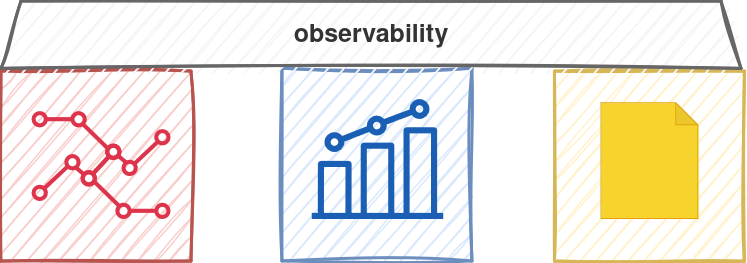

The diagram above was exported from draw.io. Its source (the exported page's mxGraphModel, read from the mxfile embedded in the PNG):
<mxGraphModel dx="1210" dy="1087" grid="1" gridSize="10" guides="1" tooltips="1" connect="1" arrows="1" fold="1" page="1" pageScale="1" pageWidth="850" pageHeight="1100" math="0" shadow="0">
  <root>
    <mxCell id="0" />
    <mxCell id="1" parent="0" />
    <mxCell id="2" value="" style="rounded=0;whiteSpace=wrap;html=1;strokeWidth=3;sketch=1;curveFitting=1;jiggle=2;fillColor=#fff2cc;strokeColor=#d6b656;" vertex="1" parent="1">
      <mxGeometry x="613.41" y="280" width="190" height="190" as="geometry" />
    </mxCell>
    <mxCell id="3" value="" style="rounded=0;whiteSpace=wrap;html=1;strokeWidth=3;sketch=1;curveFitting=1;jiggle=2;fillColor=#dae8fc;strokeColor=#6c8ebf;" vertex="1" parent="1">
      <mxGeometry x="340.91" y="277.32" width="190" height="192.68" as="geometry" />
    </mxCell>
    <mxCell id="4" value="" style="rounded=0;whiteSpace=wrap;html=1;strokeWidth=3;sketch=1;curveFitting=1;jiggle=2;fillColor=#f8cecc;strokeColor=#b85450;" vertex="1" parent="1">
      <mxGeometry x="60" y="280" width="190" height="190" as="geometry" />
    </mxCell>
    <mxCell id="5" value="" style="outlineConnect=0;fillColor=#1A5FB4;strokeColor=#6c8ebf;dashed=0;verticalLabelPosition=bottom;verticalAlign=top;align=center;html=1;fontSize=12;fontStyle=0;aspect=fixed;pointerEvents=1;shape=mxgraph.aws4.metrics;" vertex="1" parent="1">
      <mxGeometry x="370" y="307.5" width="131.83" height="120" as="geometry" />
    </mxCell>
    <mxCell id="6" value="" style="outlineConnect=0;fontColor=#232F3E;gradientColor=none;fillColor=#DD344C;strokeColor=none;dashed=0;verticalLabelPosition=bottom;verticalAlign=top;align=center;html=1;fontSize=12;fontStyle=0;aspect=fixed;shape=mxgraph.aws4.location_service_track;sketch=1;curveFitting=1;jiggle=0;hachureGap=-1;hachureAngle=-20;fillWeight=-10;dashOffset=0;dashGap=0;zigzagOffset=0;sketchStyle=comic;" vertex="1" parent="1">
      <mxGeometry x="90" y="319.5" width="90" height="90" as="geometry" />
    </mxCell>
    <mxCell id="7" value="" style="outlineConnect=0;fontColor=#232F3E;gradientColor=none;fillColor=#DD344C;strokeColor=none;dashed=0;verticalLabelPosition=bottom;verticalAlign=top;align=center;html=1;fontSize=12;fontStyle=0;aspect=fixed;shape=mxgraph.aws4.location_service_track;rotation=-180;sketch=1;curveFitting=1;jiggle=0;hachureGap=-1;hachureAngle=-20;fillWeight=-10;dashOffset=0;dashGap=0;zigzagOffset=0;sketchStyle=comic;" vertex="1" parent="1">
      <mxGeometry x="139" y="337.5" width="90" height="90" as="geometry" />
    </mxCell>
    <mxCell id="8" value="" style="shape=note;whiteSpace=wrap;html=1;backgroundOutline=1;darkOpacity=0.05;fillColor=#F6D32D;strokeColor=#E5A50A;size=22;" vertex="1" parent="1">
      <mxGeometry x="660" y="311.75" width="96.83" height="115.75" as="geometry" />
    </mxCell>
    <mxCell id="9" value="&lt;font style=&quot;font-size: 25px;&quot;&gt;&lt;b&gt;observability&lt;/b&gt;&lt;br&gt;&lt;/font&gt;" style="shape=trapezoid;perimeter=trapezoidPerimeter;whiteSpace=wrap;html=1;fixedSize=1;strokeWidth=3;sketch=1;curveFitting=1;jiggle=2;fillColor=#f5f5f5;fontColor=#333333;strokeColor=#666666;" vertex="1" parent="1">
      <mxGeometry x="60" y="210" width="740" height="67.32" as="geometry" />
    </mxCell>
  </root>
</mxGraphModel>